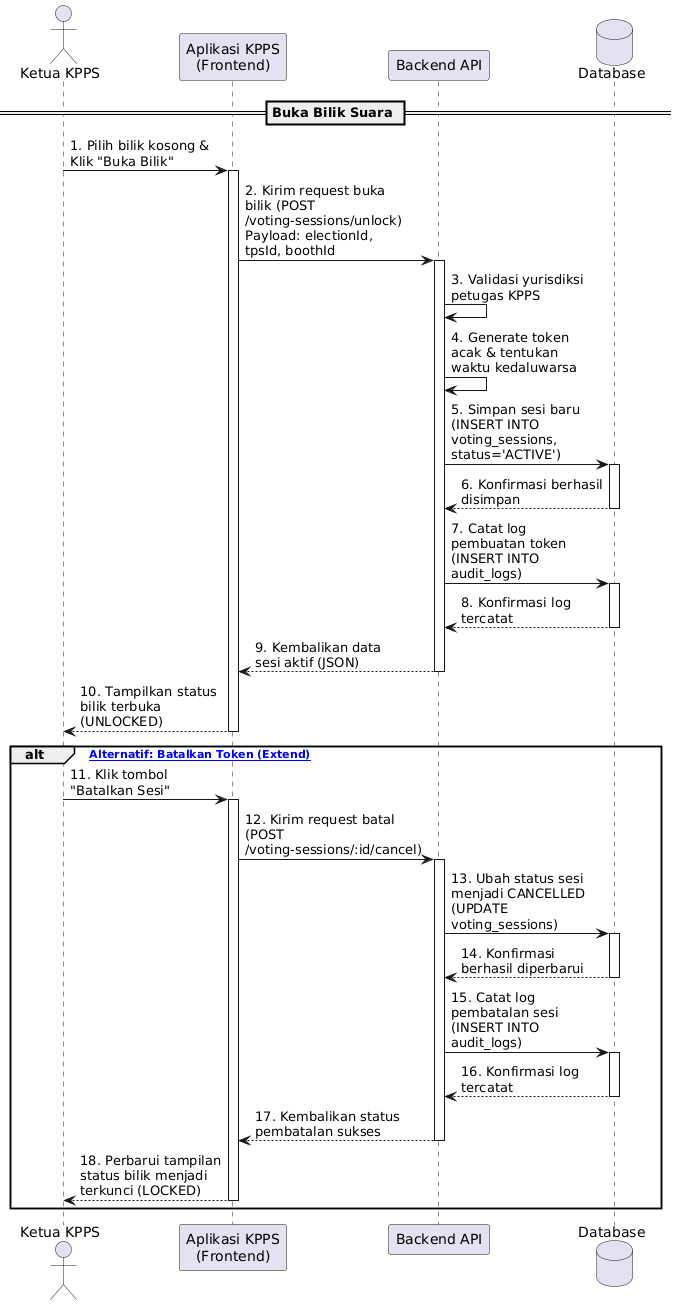

The diagram above was rendered by PlantUML. Its source (embedded in the PNG):
@startuml
skinparam maxMessageSize 150

actor "Ketua KPPS" as KPPS
participant "Aplikasi KPPS\n(Frontend)" as Frontend
participant "Backend API" as Backend
database "Database" as DB

== Buka Bilik Suara ==

KPPS -> Frontend : 1. Pilih bilik kosong & Klik "Buka Bilik"
activate Frontend
Frontend -> Backend : 2. Kirim request buka bilik (POST /voting-sessions/unlock)\nPayload: electionId, tpsId, boothId
activate Backend

Backend -> Backend : 3. Validasi yurisdiksi petugas KPPS
Backend -> Backend : 4. Generate token acak & tentukan waktu kedaluwarsa

Backend -> DB : 5. Simpan sesi baru (INSERT INTO voting_sessions, status='ACTIVE')
activate DB
DB --> Backend : 6. Konfirmasi berhasil disimpan
deactivate DB

Backend -> DB : 7. Catat log pembuatan token (INSERT INTO audit_logs)
activate DB
DB --> Backend : 8. Konfirmasi log tercatat
deactivate DB

Backend --> Frontend : 9. Kembalikan data sesi aktif (JSON)
deactivate Backend
Frontend --> KPPS : 10. Tampilkan status bilik terbuka (UNLOCKED)
deactivate Frontend

alt [Jalur Alternatif: Batalkan Token (Extend)]
    KPPS -> Frontend : 11. Klik tombol "Batalkan Sesi"
    activate Frontend
    Frontend -> Backend : 12. Kirim request batal (POST /voting-sessions/:id/cancel)
    activate Backend
    
    Backend -> DB : 13. Ubah status sesi menjadi CANCELLED (UPDATE voting_sessions)
    activate DB
    DB --> Backend : 14. Konfirmasi berhasil diperbarui
    deactivate DB
    
    Backend -> DB : 15. Catat log pembatalan sesi (INSERT INTO audit_logs)
    activate DB
    DB --> Backend : 16. Konfirmasi log tercatat
    deactivate DB
    
    Backend --> Frontend : 17. Kembalikan status pembatalan sukses
    deactivate Backend
    Frontend --> KPPS : 18. Perbarui tampilan status bilik menjadi terkunci (LOCKED)
    deactivate Frontend
end
@enduml